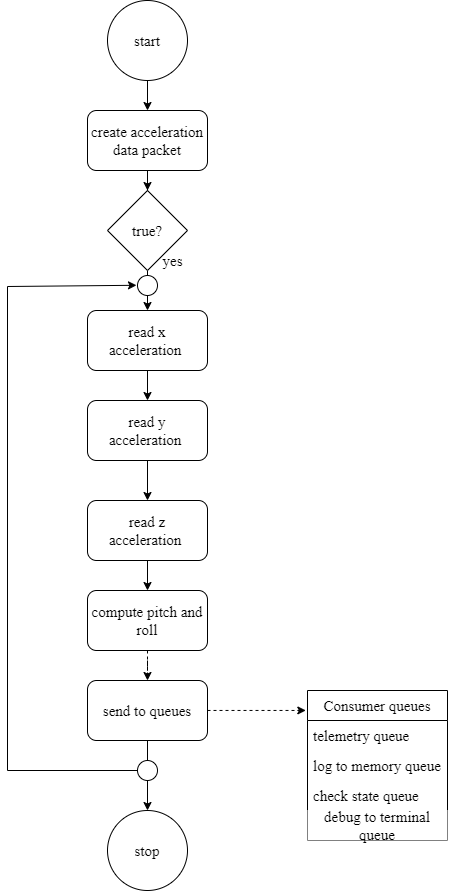

The diagram above was exported from draw.io. Its source (the exported page's mxGraphModel, read from the mxfile embedded in the PNG):
<mxGraphModel dx="1569" dy="994" grid="1" gridSize="10" guides="1" tooltips="1" connect="1" arrows="1" fold="1" page="1" pageScale="1" pageWidth="850" pageHeight="1100" math="0" shadow="0">
  <root>
    <mxCell id="0" />
    <mxCell id="1" parent="0" />
    <mxCell id="2" value="" style="edgeStyle=orthogonalEdgeStyle;rounded=0;orthogonalLoop=1;jettySize=auto;html=1;fontFamily=Times New Roman;fontSize=15;" edge="1" source="3" target="11" parent="1">
      <mxGeometry relative="1" as="geometry" />
    </mxCell>
    <mxCell id="3" value="read x &lt;br&gt;acceleration&amp;nbsp;" style="rounded=1;whiteSpace=wrap;html=1;fontFamily=Times New Roman;fontSize=15;" vertex="1" parent="1">
      <mxGeometry x="340" y="1460" width="120" height="60" as="geometry" />
    </mxCell>
    <mxCell id="4" value="" style="edgeStyle=orthogonalEdgeStyle;rounded=0;orthogonalLoop=1;jettySize=auto;html=1;fontFamily=Times New Roman;fontSize=15;" edge="1" source="5" target="9" parent="1">
      <mxGeometry relative="1" as="geometry" />
    </mxCell>
    <mxCell id="5" value="start" style="ellipse;whiteSpace=wrap;html=1;fontFamily=Times New Roman;fontSize=15;" vertex="1" parent="1">
      <mxGeometry x="360" y="1150" width="80" height="80" as="geometry" />
    </mxCell>
    <mxCell id="6" value="" style="edgeStyle=orthogonalEdgeStyle;rounded=0;orthogonalLoop=1;jettySize=auto;html=1;fontFamily=Times New Roman;fontSize=15;" edge="1" source="7" target="3" parent="1">
      <mxGeometry relative="1" as="geometry" />
    </mxCell>
    <mxCell id="7" value="true?" style="rhombus;whiteSpace=wrap;html=1;fontFamily=Times New Roman;fontSize=15;" vertex="1" parent="1">
      <mxGeometry x="360" y="1340" width="80" height="80" as="geometry" />
    </mxCell>
    <mxCell id="8" value="" style="edgeStyle=orthogonalEdgeStyle;rounded=0;orthogonalLoop=1;jettySize=auto;html=1;fontFamily=Times New Roman;fontSize=15;" edge="1" source="9" target="7" parent="1">
      <mxGeometry relative="1" as="geometry" />
    </mxCell>
    <mxCell id="9" value="create acceleration data packet" style="rounded=1;whiteSpace=wrap;html=1;fontFamily=Times New Roman;fontSize=15;" vertex="1" parent="1">
      <mxGeometry x="340" y="1260" width="120" height="60" as="geometry" />
    </mxCell>
    <mxCell id="10" value="" style="edgeStyle=orthogonalEdgeStyle;rounded=0;orthogonalLoop=1;jettySize=auto;html=1;fontFamily=Times New Roman;fontSize=15;" edge="1" source="11" target="13" parent="1">
      <mxGeometry relative="1" as="geometry" />
    </mxCell>
    <mxCell id="11" value="read y&lt;br&gt;acceleration&amp;nbsp;" style="rounded=1;whiteSpace=wrap;html=1;fontFamily=Times New Roman;fontSize=15;" vertex="1" parent="1">
      <mxGeometry x="340" y="1550" width="120" height="60" as="geometry" />
    </mxCell>
    <mxCell id="12" value="" style="edgeStyle=orthogonalEdgeStyle;rounded=0;orthogonalLoop=1;jettySize=auto;html=1;fontFamily=Times New Roman;fontSize=15;" edge="1" source="13" target="15" parent="1">
      <mxGeometry relative="1" as="geometry" />
    </mxCell>
    <mxCell id="13" value="read z&lt;br&gt;acceleration&amp;nbsp;" style="rounded=1;whiteSpace=wrap;html=1;fontFamily=Times New Roman;fontSize=15;" vertex="1" parent="1">
      <mxGeometry x="340" y="1650" width="120" height="60" as="geometry" />
    </mxCell>
    <mxCell id="14" value="" style="edgeStyle=orthogonalEdgeStyle;rounded=0;orthogonalLoop=1;jettySize=auto;html=1;dashed=1;fontFamily=Times New Roman;fontSize=15;" edge="1" source="15" target="18" parent="1">
      <mxGeometry relative="1" as="geometry" />
    </mxCell>
    <mxCell id="15" value="compute pitch and roll" style="rounded=1;whiteSpace=wrap;html=1;fontFamily=Times New Roman;fontSize=15;" vertex="1" parent="1">
      <mxGeometry x="340" y="1740" width="120" height="60" as="geometry" />
    </mxCell>
    <mxCell id="16" style="edgeStyle=orthogonalEdgeStyle;rounded=0;orthogonalLoop=1;jettySize=auto;html=1;entryX=-0.012;entryY=0.133;entryDx=0;entryDy=0;entryPerimeter=0;fontFamily=Times New Roman;fontSize=15;dashed=1;" edge="1" source="18" target="19" parent="1">
      <mxGeometry relative="1" as="geometry" />
    </mxCell>
    <mxCell id="17" value="" style="edgeStyle=orthogonalEdgeStyle;rounded=0;orthogonalLoop=1;jettySize=auto;html=1;fontFamily=Times New Roman;fontSize=15;" edge="1" source="18" target="24" parent="1">
      <mxGeometry relative="1" as="geometry" />
    </mxCell>
    <mxCell id="18" value="send to queues" style="rounded=1;whiteSpace=wrap;html=1;fontFamily=Times New Roman;fontSize=15;" vertex="1" parent="1">
      <mxGeometry x="340" y="1830" width="120" height="60" as="geometry" />
    </mxCell>
    <mxCell id="19" value="Consumer queues" style="swimlane;fontStyle=0;childLayout=stackLayout;horizontal=1;startSize=30;horizontalStack=0;resizeParent=1;resizeParentMax=0;resizeLast=0;collapsible=1;marginBottom=0;whiteSpace=wrap;html=1;fontFamily=Times New Roman;fontSize=15;" vertex="1" parent="1">
      <mxGeometry x="560" y="1840" width="140" height="150" as="geometry" />
    </mxCell>
    <mxCell id="20" value="telemetry queue" style="text;strokeColor=none;fillColor=none;align=left;verticalAlign=middle;spacingLeft=4;spacingRight=4;overflow=hidden;points=[[0,0.5],[1,0.5]];portConstraint=eastwest;rotatable=0;whiteSpace=wrap;html=1;fontSize=15;fontFamily=Times New Roman;" vertex="1" parent="19">
      <mxGeometry y="30" width="140" height="30" as="geometry" />
    </mxCell>
    <mxCell id="21" value="log to memory queue" style="text;strokeColor=none;fillColor=none;align=left;verticalAlign=middle;spacingLeft=4;spacingRight=4;overflow=hidden;points=[[0,0.5],[1,0.5]];portConstraint=eastwest;rotatable=0;whiteSpace=wrap;html=1;fontSize=15;fontFamily=Times New Roman;" vertex="1" parent="19">
      <mxGeometry y="60" width="140" height="30" as="geometry" />
    </mxCell>
    <mxCell id="22" value="check state queue" style="text;strokeColor=none;fillColor=none;align=left;verticalAlign=middle;spacingLeft=4;spacingRight=4;overflow=hidden;points=[[0,0.5],[1,0.5]];portConstraint=eastwest;rotatable=0;whiteSpace=wrap;html=1;fontSize=15;fontFamily=Times New Roman;" vertex="1" parent="19">
      <mxGeometry y="90" width="140" height="30" as="geometry" />
    </mxCell>
    <mxCell id="23" value="debug to terminal queue" style="rounded=0;whiteSpace=wrap;html=1;fontFamily=Times New Roman;fontSize=15;strokeColor=none;" vertex="1" parent="19">
      <mxGeometry y="120" width="140" height="30" as="geometry" />
    </mxCell>
    <mxCell id="24" value="stop" style="ellipse;whiteSpace=wrap;html=1;aspect=fixed;fontFamily=Times New Roman;fontSize=15;" vertex="1" parent="1">
      <mxGeometry x="360" y="1960" width="80" height="80" as="geometry" />
    </mxCell>
    <mxCell id="25" value="yes" style="text;html=1;align=center;verticalAlign=middle;resizable=0;points=[];autosize=1;strokeColor=none;fillColor=none;fontSize=15;fontFamily=Times New Roman;" vertex="1" parent="1">
      <mxGeometry x="405" y="1395" width="40" height="30" as="geometry" />
    </mxCell>
    <mxCell id="26" value="" style="endArrow=classic;html=1;rounded=0;fontFamily=Times New Roman;fontSize=15;exitX=0;exitY=0.5;exitDx=0;exitDy=0;entryX=-0.051;entryY=0.489;entryDx=0;entryDy=0;entryPerimeter=0;" edge="1" source="27" target="28" parent="1">
      <mxGeometry width="50" height="50" relative="1" as="geometry">
        <mxPoint x="260" y="1920" as="sourcePoint" />
        <mxPoint x="390" y="1430" as="targetPoint" />
        <Array as="points">
          <mxPoint x="260" y="1920" />
          <mxPoint x="260" y="1436" />
        </Array>
      </mxGeometry>
    </mxCell>
    <mxCell id="27" value="" style="ellipse;whiteSpace=wrap;html=1;aspect=fixed;fontFamily=Times New Roman;fontSize=15;" vertex="1" parent="1">
      <mxGeometry x="390" y="1910" width="20" height="20" as="geometry" />
    </mxCell>
    <mxCell id="28" value="" style="ellipse;whiteSpace=wrap;html=1;aspect=fixed;fontFamily=Times New Roman;fontSize=15;" vertex="1" parent="1">
      <mxGeometry x="390" y="1425" width="20" height="20" as="geometry" />
    </mxCell>
  </root>
</mxGraphModel>